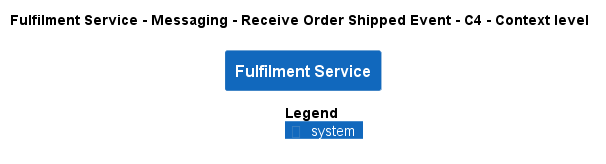

The diagram above was rendered by PlantUML. Its source (embedded in the PNG):
@startuml
!pragma layout smetana
!include ..\..\..\..\..\..\..\.c4s\C4_Context.puml

AddElementTag("c4interflow:lifecycle:new", $bgColor=green, $fontColor=#ffffff, $borderColor=green, $shadowing="False")
AddElementTag("c4interflow:lifecycle:changed", $bgColor=orange, $fontColor=#ffffff, $borderColor=orange, $shadowing="False")
AddElementTag("c4interflow:lifecycle:removed", $bgColor=red, $fontColor=#ffffff, $borderColor=red, $shadowing="False")

AddRelTag("c4interflow:lifecycle:new", $textColor=green, $lineColor=green)
AddRelTag("c4interflow:lifecycle:changed", $textColor=orange, $lineColor=orange)
AddRelTag("c4interflow:lifecycle:removed", $textColor=red, $lineColor=red)

SHOW_PERSON_PORTRAIT()
LAYOUT_TOP_DOWN()

skinparam linetype polyline

title Fulfilment Service - Messaging - Receive Order Shipped Event - C4 - Context level

System(ECommercePlatform.SoftwareSystems.FulfilmentService, "Fulfilment Service", "")



SHOW_LEGEND()
@enduml